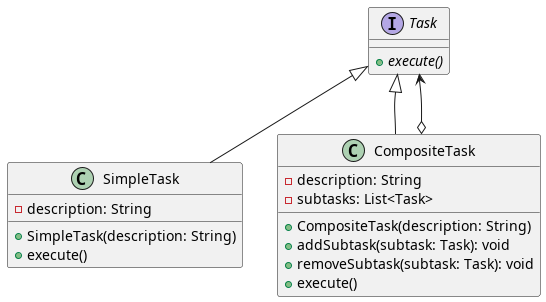

The diagram above was rendered by PlantUML. Its source (embedded in the PNG):
@startuml

interface Task {
    {abstract} + execute()
}

class SimpleTask {
    - description: String
    + SimpleTask(description: String)
    + execute()
}

class CompositeTask {
    - description: String
    - subtasks: List<Task>
    + CompositeTask(description: String)
    + addSubtask(subtask: Task): void
    + removeSubtask(subtask: Task): void
    + execute()
}

Task <|-- SimpleTask
Task <|-- CompositeTask
Task <--o CompositeTask

@enduml